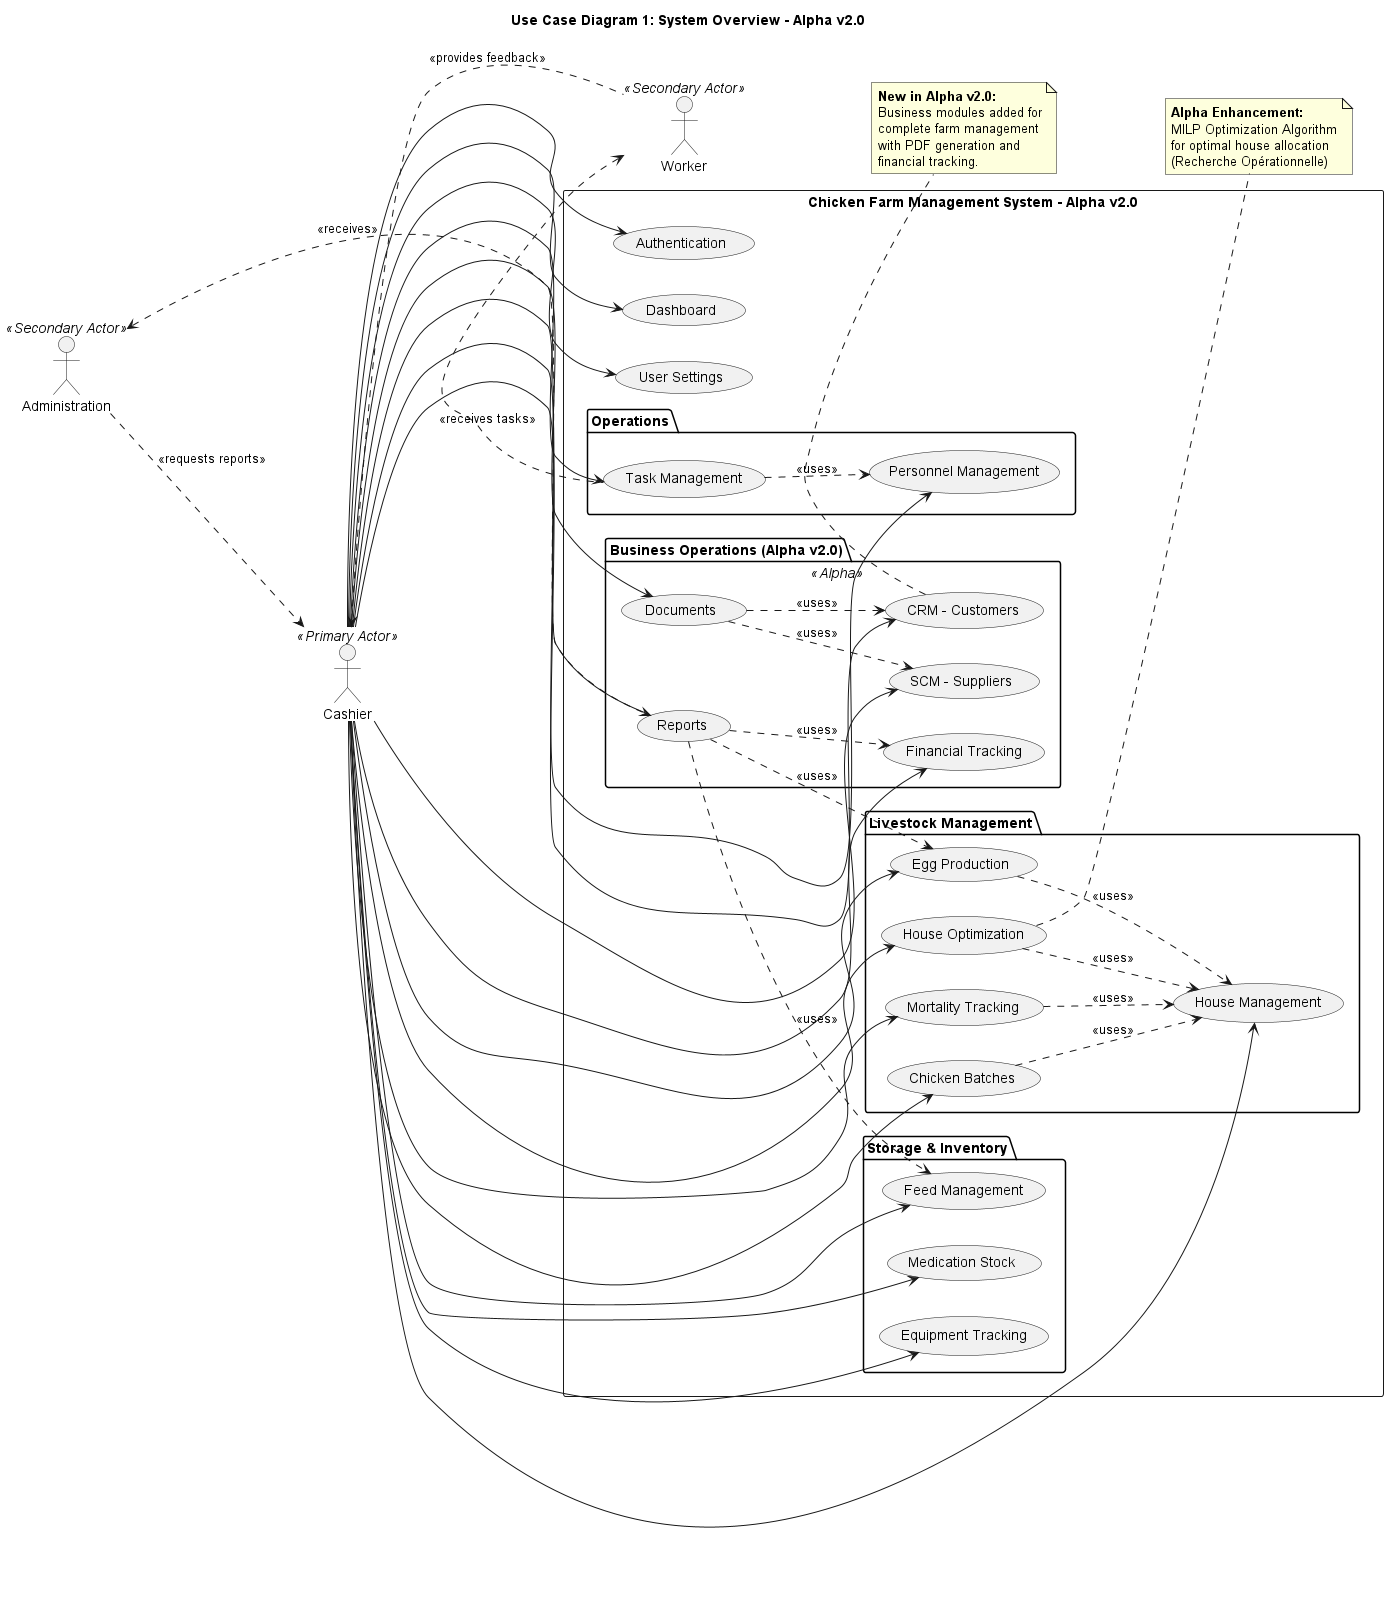

The diagram above was rendered by PlantUML. Its source (embedded in the PNG):
@startuml UC_Diagram_1_System_Overview

title Use Case Diagram 1: System Overview - Alpha v2.0

left to right direction

' ============================================
' ACTORS
' ============================================
actor "Cashier" as Cashier <<Primary Actor>>
actor "Worker" as Worker <<Secondary Actor>>
actor "Administration" as Admin <<Secondary Actor>>

' ============================================
' MAIN MODULES (HIGH-LEVEL VIEW)
' ============================================
rectangle "Chicken Farm Management System - Alpha v2.0" {
  
  ' Core Authentication
  usecase "Authentication" as UC_Auth
  
  ' Dashboard
  usecase "Dashboard" as UC_Dash
  
  ' Livestock Management
  package "Livestock Management" {
    usecase "House Management" as UC_Houses
    usecase "Chicken Batches" as UC_Chickens
    usecase "Mortality Tracking" as UC_Mortality
    usecase "Egg Production" as UC_Eggs
    usecase "House Optimization" as UC_Optimize
  }
  
  ' Storage & Inventory
  package "Storage & Inventory" {
    usecase "Feed Management" as UC_Feed
    usecase "Medication Stock" as UC_Med
    usecase "Equipment Tracking" as UC_Equip
  }
  
  ' Operations
  package "Operations" {
    usecase "Personnel Management" as UC_Personnel
    usecase "Task Management" as UC_Tasks
  }
  
  ' Alpha v2.0 Modules
  package "Business Operations (Alpha v2.0)" <<Alpha>> {
    usecase "CRM - Customers" as UC_CRM
    usecase "SCM - Suppliers" as UC_SCM
    usecase "Financial Tracking" as UC_Finance
    usecase "Documents" as UC_Docs
    usecase "Reports" as UC_Reports
  }
  
  ' Settings
  usecase "User Settings" as UC_Settings
}

' ============================================
' ACTOR RELATIONSHIPS
' ============================================

' Cashier has full access
Cashier --> UC_Auth
Cashier --> UC_Dash
Cashier --> UC_Houses
Cashier --> UC_Chickens
Cashier --> UC_Mortality
Cashier --> UC_Eggs
Cashier --> UC_Optimize
Cashier --> UC_Feed
Cashier --> UC_Med
Cashier --> UC_Equip
Cashier --> UC_Personnel
Cashier --> UC_Tasks
Cashier --> UC_CRM
Cashier --> UC_SCM
Cashier --> UC_Finance
Cashier --> UC_Docs
Cashier --> UC_Reports
Cashier --> UC_Settings

' Worker receives tasks
Worker <.. UC_Tasks : <<receives tasks>>
Worker .up.> Cashier : <<provides feedback>>

' Admin requests reports
Admin .down.> Cashier : <<requests reports>>
Admin <.. UC_Reports : <<receives>>

' ============================================
' MODULE DEPENDENCIES
' ============================================

' Livestock depends on Houses
UC_Chickens ..> UC_Houses : <<uses>>
UC_Mortality ..> UC_Houses : <<uses>>
UC_Eggs ..> UC_Houses : <<uses>>
UC_Optimize ..> UC_Houses : <<uses>>

' Tasks depend on Personnel
UC_Tasks ..> UC_Personnel : <<uses>>

' Documents depend on CRM/SCM
UC_Docs ..> UC_CRM : <<uses>>
UC_Docs ..> UC_SCM : <<uses>>

' Reports depend on multiple modules
UC_Reports ..> UC_Finance : <<uses>>
UC_Reports ..> UC_Eggs : <<uses>>
UC_Reports ..> UC_Feed : <<uses>>

note right of UC_Optimize
  <b>Alpha Enhancement:</b>
  MILP Optimization Algorithm
  for optimal house allocation
  (Recherche Opérationnelle)
end note

note bottom of UC_CRM
  <b>New in Alpha v2.0:</b>
  Business modules added for
  complete farm management
  with PDF generation and
  financial tracking.
end note

@enduml